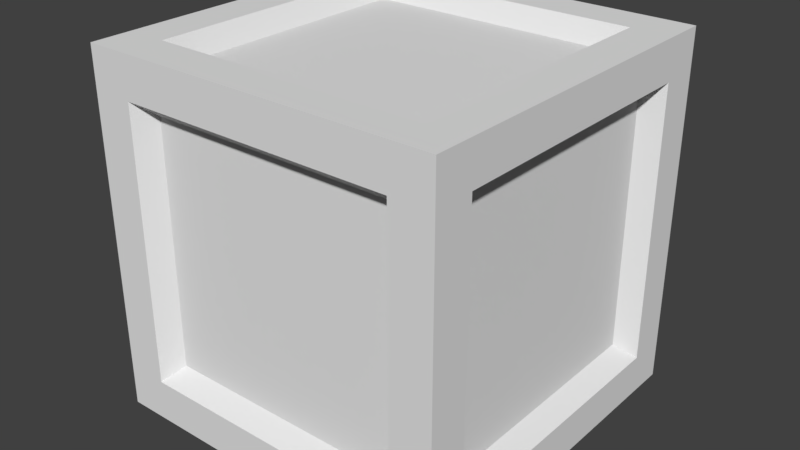 # Source: crate.blend  (saved by Blender 2.79.0; exported with 4.5.12 LTS)
import bpy
from mathutils import Matrix  # noqa: F401  (used for matrix-valued properties, if any)

bpy.ops.wm.read_factory_settings(use_empty=True)
scene = bpy.context.scene
scene.name = 'Scene'

# ---- collections
col_collection_1 = bpy.data.collections.new('Collection 1'); scene.collection.children.link(col_collection_1)

# ---- world
world_world = bpy.data.worlds.new('World'); scene.world = world_world
world_world.color = (0.05088, 0.05088, 0.05088)
world_world.use_sun_shadow = False
world_world.sun_shadow_jitter_overblur = 0.0
world_world.cycles.sampling_method = 'MANUAL'

# ---- meshes
me_cube_001 = bpy.data.meshes.new('Cube.001')
me_cube_001.from_pydata([(-1.26, -1.26, 1.639), (-1.26, 1.26, 1.639), (-1.307, -1.307, -1.639), (-1.307, 1.307, -1.639), (1.26, -1.26, 1.639), (1.26, 1.26, 1.639), (1.639, -1.271, -1.271), (1.639, 1.271, -1.271), (-1.639, -1.279, 1.279), (-1.639, 1.279, 1.279), (1.639, 1.271, 1.271), (1.639, -1.271, 1.271), (1.307, 1.307, -1.639), (1.307, -1.307, -1.639), (1.284, -1.639, 1.284), (1.267, 1.639, 1.267), (-1.639, 1.279, -1.279), (-1.639, -1.279, -1.279), (1.284, -1.639, -1.284), (1.267, 1.639, -1.267), (-1.284, -1.639, -1.284), (-1.284, -1.639, 1.284), (-1.267, 1.639, 1.267), (-1.267, 1.639, -1.267), (-1.834, -1.834, -1.834), (-1.834, -1.834, 1.834), (-1.834, 1.834, 1.834), (-1.834, 1.834, -1.834), (1.834, -1.834, -1.834), (1.834, 1.834, -1.834), (1.834, -1.834, 1.834), (1.834, 1.834, 1.834), (-1.41, -1.41, 1.834), (-1.41, 1.41, 1.834), (1.41, 1.41, 1.834), (1.41, -1.41, 1.834), (1.834, 1.422, -1.422), (1.834, -1.422, -1.422), (1.834, -1.422, 1.422), (1.834, 1.422, 1.422), (-1.463, 1.463, -1.834), (-1.463, -1.463, -1.834), (1.463, -1.463, -1.834), (1.463, 1.463, -1.834), (-1.834, -1.431, -1.431), (-1.834, -1.431, 1.431), (-1.834, 1.431, 1.431), (-1.834, 1.431, -1.431), (-1.418, 1.834, 1.418), (-1.418, 1.834, -1.418), (1.418, 1.834, -1.418), (1.418, 1.834, 1.418), (-1.437, -1.834, -1.437), (-1.437, -1.834, 1.437), (1.437, -1.834, -1.437), (1.437, -1.834, 1.437)], [], [(8, 9, 16, 17), (2, 3, 12, 13), (6, 7, 10, 11), (4, 5, 1, 0), (20, 18, 14, 21), (19, 23, 22, 15), (21, 14, 55, 53), (15, 22, 48, 51), (14, 18, 54, 55), (17, 16, 47, 44), (19, 15, 51, 50), (13, 12, 43, 42), (18, 20, 52, 54), (16, 9, 46, 47), (11, 10, 39, 38), (23, 19, 50, 49), (12, 3, 40, 43), (1, 5, 34, 33), (20, 21, 53, 52), (9, 8, 45, 46), (10, 7, 36, 39), (22, 23, 49, 48), (2, 13, 42, 41), (4, 0, 32, 35), (8, 17, 44, 45), (6, 11, 38, 37), (3, 2, 41, 40), (5, 4, 35, 34), (7, 6, 37, 36), (0, 1, 33, 32), (32, 33, 26, 25), (34, 35, 30, 31), (35, 32, 25, 30), (33, 34, 31, 26), (36, 37, 28, 29), (37, 38, 30, 28), (39, 36, 29, 31), (38, 39, 31, 30), (40, 41, 24, 27), (41, 42, 28, 24), (43, 40, 27, 29), (42, 43, 29, 28), (45, 44, 24, 25), (46, 45, 25, 26), (47, 46, 26, 27), (44, 47, 27, 24), (48, 49, 27, 26), (49, 50, 29, 27), (50, 51, 31, 29), (51, 48, 26, 31), (52, 53, 25, 24), (54, 52, 24, 28), (55, 54, 28, 30), (53, 55, 30, 25)])
_uv = me_cube_001.uv_layers.new(name='UVMap')
_uv.uv.foreach_set('vector', [0.2097, 0.2934, 0.207, 0.4572, 0.04309, 0.4564, 0.04581, 0.2927, 0.2909, 0.9584, 0.2937, 0.7907, 0.4614, 0.7914, 0.4587, 0.9591, 0.709, 0.2941, 0.7063, 0.4568, 0.5435, 0.4561, 0.5463, 0.2934, 0.4583, 0.2948, 0.4556, 0.456, 0.2944, 0.4553, 0.297, 0.2941, 0.2938, 0.0423, 0.4582, 0.04335, 0.4591, 0.2079, 0.2947, 0.2068, 0.4578, 0.7066, 0.2957, 0.7055, 0.2947, 0.5433, 0.4568, 0.5444, 0.2947, 0.2068, 0.4591, 0.2079, 0.4764, 0.2235, 0.2791, 0.2239, 0.4568, 0.5444, 0.2947, 0.5433, 0.2776, 0.5278, 0.4723, 0.5273, 0.4591, 0.2079, 0.4582, 0.04335, 0.4737, 0.02622, 0.4764, 0.2235, 0.04581, 0.2927, 0.04309, 0.4564, 0.02731, 0.4735, 0.02886, 0.277, 0.4578, 0.7066, 0.4568, 0.5444, 0.4723, 0.5273, 0.4749, 0.7221, 0.4587, 0.9591, 0.4614, 0.7914, 0.4774, 0.7742, 0.4758, 0.975, 0.4582, 0.04335, 0.2938, 0.0423, 0.2765, 0.02667, 0.4737, 0.02622, 0.04309, 0.4564, 0.207, 0.4572, 0.2239, 0.4729, 0.02731, 0.4735, 0.5463, 0.2934, 0.5435, 0.4561, 0.5278, 0.4731, 0.5293, 0.2778, 0.2957, 0.7055, 0.4578, 0.7066, 0.4749, 0.7221, 0.2802, 0.7226, 0.4614, 0.7914, 0.2937, 0.7907, 0.2766, 0.7748, 0.4774, 0.7742, 0.2944, 0.4553, 0.4556, 0.456, 0.4725, 0.4716, 0.2787, 0.4722, 0.2938, 0.0423, 0.2947, 0.2068, 0.2791, 0.2239, 0.2765, 0.02667, 0.207, 0.4572, 0.2097, 0.2934, 0.2254, 0.2763, 0.2239, 0.4729, 0.5435, 0.4561, 0.7063, 0.4568, 0.7232, 0.4725, 0.5278, 0.4731, 0.2947, 0.5433, 0.2957, 0.7055, 0.2802, 0.7226, 0.2776, 0.5278, 0.2909, 0.9584, 0.4587, 0.9591, 0.4758, 0.975, 0.275, 0.9755, 0.4583, 0.2948, 0.297, 0.2941, 0.2802, 0.2785, 0.474, 0.2778, 0.2097, 0.2934, 0.04581, 0.2927, 0.02886, 0.277, 0.2254, 0.2763, 0.709, 0.2941, 0.5463, 0.2934, 0.5293, 0.2778, 0.7248, 0.2771, 0.2937, 0.7907, 0.2909, 0.9584, 0.275, 0.9755, 0.2766, 0.7748, 0.4556, 0.456, 0.4583, 0.2948, 0.474, 0.2778, 0.4725, 0.4716, 0.7063, 0.4568, 0.709, 0.2941, 0.7248, 0.2771, 0.7232, 0.4725, 0.297, 0.2941, 0.2944, 0.4553, 0.2787, 0.4722, 0.2802, 0.2785, 0.2802, 0.2785, 0.2787, 0.4722, 0.25, 0.5, 0.2527, 0.25, 0.4725, 0.4716, 0.474, 0.2778, 0.5026, 0.2501, 0.5, 0.5001, 0.474, 0.2778, 0.2802, 0.2785, 0.2527, 0.25, 0.5026, 0.2501, 0.2787, 0.4722, 0.4725, 0.4716, 0.5, 0.5001, 0.25, 0.5, 0.7232, 0.4725, 0.7248, 0.2771, 0.7526, 0.2502, 0.7499, 0.5002, 0.7248, 0.2771, 0.5293, 0.2778, 0.5026, 0.2501, 0.7526, 0.2502, 0.5278, 0.4731, 0.7232, 0.4725, 0.7499, 0.5002, 0.5, 0.5001, 0.5293, 0.2778, 0.5278, 0.4731, 0.5, 0.5001, 0.5026, 0.2501, 0.2766, 0.7748, 0.275, 0.9755, 0.2499, 0.9998, 0.2525, 0.7499, 0.275, 0.9755, 0.4758, 0.975, 0.4999, 0.9999, 0.2499, 0.9998, 0.4774, 0.7742, 0.2766, 0.7748, 0.2525, 0.7499, 0.5024, 0.75, 0.4758, 0.975, 0.4774, 0.7742, 0.5024, 0.75, 0.4999, 0.9999, 0.2254, 0.2763, 0.02886, 0.277, 0.002718, 0.2499, 0.2527, 0.25, 0.2239, 0.4729, 0.2254, 0.2763, 0.2527, 0.25, 0.25, 0.5, 0.02731, 0.4735, 0.2239, 0.4729, 0.25, 0.5, 8.674e-05, 0.4999, 0.02886, 0.277, 0.02731, 0.4735, 8.674e-05, 0.4999, 0.002718, 0.2499, 0.2776, 0.5278, 0.2802, 0.7226, 0.2525, 0.7499, 0.25, 0.5, 0.2802, 0.7226, 0.4749, 0.7221, 0.5024, 0.75, 0.2525, 0.7499, 0.4749, 0.7221, 0.4723, 0.5273, 0.5, 0.5001, 0.5024, 0.75, 0.4723, 0.5273, 0.2776, 0.5278, 0.25, 0.5, 0.5, 0.5001, 0.2765, 0.02667, 0.2791, 0.2239, 0.2527, 0.25, 0.2502, 8.674e-05, 0.4737, 0.02622, 0.2765, 0.02667, 0.2502, 8.674e-05, 0.5002, 0.000173, 0.4764, 0.2235, 0.4737, 0.02622, 0.5002, 0.000173, 0.5026, 0.2501, 0.2791, 0.2239, 0.4764, 0.2235, 0.5026, 0.2501, 0.2527, 0.25])
me_cube_001.use_remesh_preserve_volume = False
me_cube_001.use_remesh_preserve_attributes = False
me_cube_001.use_mirror_vertex_groups = False
me_cube_001.use_paint_bone_selection = False
me_cube_001.use_paint_mask = True
me_cube_001.update()

# ---- objects
ob_crate = bpy.data.objects.new('crate', me_cube_001)

# ---- transforms, parenting, visibility, modifiers, constraints
ob_crate.location = (0.0, 0.0, 0.0)
ob_crate.rotation_euler = (1.571, -0.0, 0.0)
ob_crate.lineart.crease_threshold = 0.0

# ---- collection membership
col_collection_1.objects.link(ob_crate)

# ---- scene / render settings (as saved in the file)
scene.frame_start = 1; scene.frame_end = 250; scene.frame_set(1)
scene.render.engine = 'BLENDER_EEVEE_NEXT'
scene.render.resolution_percentage = 50
scene.render.dither_intensity = 0.0
scene.cycles.use_denoising = False
scene.cycles.samples = 128
scene.cycles.sampling_pattern = 'TABULATED_SOBOL'
scene.cycles.use_adaptive_sampling = False
scene.cycles.use_light_tree = False
scene.cycles.blur_glossy = 0.0
scene.cycles.sample_clamp_indirect = 0.0
scene.view_settings.view_transform = 'Standard'
bpy.context.view_layer.update()

# ---- added for rendering (the .blend has no active camera and no usable light): camera, sun
cam_auto = bpy.data.cameras.new('AutoCamera')
cam_auto.lens = 50.0
cam_auto.sensor_width = 36.0
cam_auto.clip_end = 1000.0
ob_auto_camera = bpy.data.objects.new('AutoCamera', cam_auto)
scene.collection.objects.link(ob_auto_camera)
ob_auto_camera.location = (5.87873, -7.05447, 4.70298)
ob_auto_camera.rotation_euler = (1.09748, -7.21219e-08, 0.694738)
scene.camera = ob_auto_camera
light_auto_sun = bpy.data.lights.new('AutoSun', 'SUN')
light_auto_sun.energy = 3.0
light_auto_sun.angle = 0.0523599
ob_auto_sun = bpy.data.objects.new('AutoSun', light_auto_sun)
scene.collection.objects.link(ob_auto_sun)
ob_auto_sun.rotation_euler = (0.872665, 0.174533, 0.523599)
bpy.context.view_layer.update()
